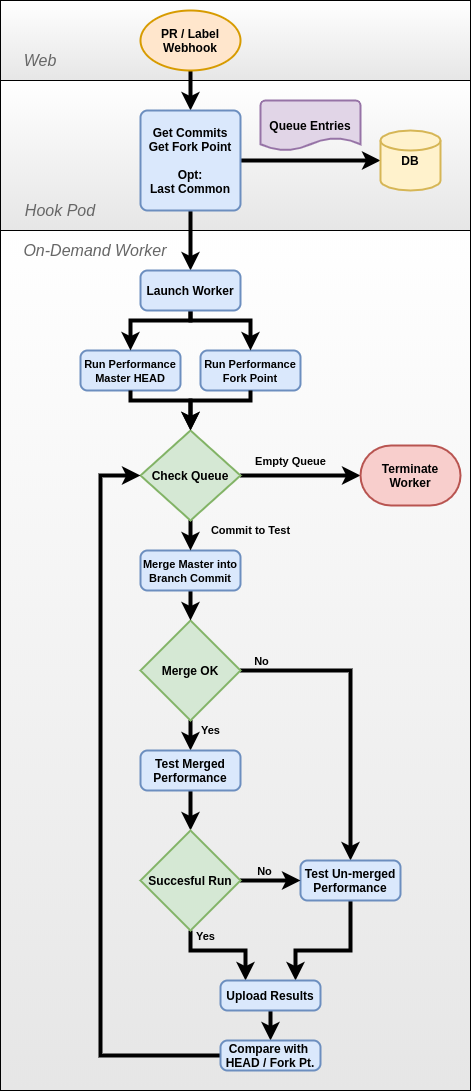

The diagram above was exported from draw.io. Its source (the exported page's mxGraphModel, read from the mxfile embedded in the PNG):
<mxGraphModel dx="1355" dy="825" grid="1" gridSize="10" guides="1" tooltips="1" connect="1" arrows="1" fold="1" page="1" pageScale="1" pageWidth="827" pageHeight="1169" math="0" shadow="0">
  <root>
    <mxCell id="0" />
    <mxCell id="1" parent="0" />
    <mxCell id="NnuIx76ZAuhfBvZAvT4R-63" value="" style="rounded=0;whiteSpace=wrap;html=1;gradientColor=#E6E6E6;" vertex="1" parent="1">
      <mxGeometry x="140" y="279" width="470" height="861" as="geometry" />
    </mxCell>
    <mxCell id="NnuIx76ZAuhfBvZAvT4R-62" value="" style="rounded=0;whiteSpace=wrap;html=1;gradientColor=#E6E6E6;" vertex="1" parent="1">
      <mxGeometry x="140" y="130" width="470" height="150" as="geometry" />
    </mxCell>
    <mxCell id="NnuIx76ZAuhfBvZAvT4R-61" value="" style="rounded=0;whiteSpace=wrap;html=1;gradientColor=#E6E6E6;" vertex="1" parent="1">
      <mxGeometry x="140" y="50" width="470" height="80" as="geometry" />
    </mxCell>
    <mxCell id="NnuIx76ZAuhfBvZAvT4R-65" value="&lt;i&gt;&lt;font style=&quot;font-size: 16px&quot; color=&quot;#666666&quot;&gt;Web&lt;/font&gt;&lt;/i&gt;" style="text;html=1;strokeColor=none;fillColor=none;align=center;verticalAlign=middle;whiteSpace=wrap;rounded=0;" vertex="1" parent="1">
      <mxGeometry x="160" y="100" width="40" height="20" as="geometry" />
    </mxCell>
    <mxCell id="NnuIx76ZAuhfBvZAvT4R-71" value="&lt;i&gt;&lt;font style=&quot;font-size: 16px&quot; color=&quot;#666666&quot;&gt;Hook Pod&lt;/font&gt;&lt;/i&gt;" style="text;html=1;strokeColor=none;fillColor=none;align=center;verticalAlign=middle;whiteSpace=wrap;rounded=0;" vertex="1" parent="1">
      <mxGeometry x="160" y="250" width="80" height="20" as="geometry" />
    </mxCell>
    <mxCell id="NnuIx76ZAuhfBvZAvT4R-78" value="&lt;i&gt;&lt;font style=&quot;font-size: 16px&quot; color=&quot;#666666&quot;&gt;On-Demand Worker&lt;/font&gt;&lt;/i&gt;" style="text;html=1;strokeColor=none;fillColor=none;align=center;verticalAlign=middle;whiteSpace=wrap;rounded=0;" vertex="1" parent="1">
      <mxGeometry x="160" y="290" width="150" height="20" as="geometry" />
    </mxCell>
    <mxCell id="NnuIx76ZAuhfBvZAvT4R-81" value="&lt;font style=&quot;font-size: 11px&quot;&gt;Run Performance&lt;br&gt;Fork Point&lt;/font&gt;" style="rounded=1;whiteSpace=wrap;html=1;absoluteArcSize=1;arcSize=14;strokeWidth=2;fillColor=#dae8fc;strokeColor=#6c8ebf;fontStyle=1" vertex="1" parent="1">
      <mxGeometry x="340" y="400" width="100" height="40" as="geometry" />
    </mxCell>
    <mxCell id="NnuIx76ZAuhfBvZAvT4R-20" value="&lt;font style=&quot;font-size: 11px&quot;&gt;Run Performance&lt;br&gt;Master HEAD&lt;/font&gt;" style="rounded=1;whiteSpace=wrap;html=1;absoluteArcSize=1;arcSize=14;strokeWidth=2;fillColor=#dae8fc;strokeColor=#6c8ebf;fontStyle=1" vertex="1" parent="1">
      <mxGeometry x="220" y="400" width="100" height="40" as="geometry" />
    </mxCell>
    <mxCell id="NnuIx76ZAuhfBvZAvT4R-31" style="edgeStyle=orthogonalEdgeStyle;rounded=0;orthogonalLoop=1;jettySize=auto;html=1;exitX=1;exitY=0.5;exitDx=0;exitDy=0;exitPerimeter=0;entryX=0.5;entryY=0;entryDx=0;entryDy=0;strokeWidth=4;fontStyle=1" edge="1" parent="1" source="NnuIx76ZAuhfBvZAvT4R-3" target="NnuIx76ZAuhfBvZAvT4R-30">
      <mxGeometry relative="1" as="geometry" />
    </mxCell>
    <mxCell id="NnuIx76ZAuhfBvZAvT4R-32" value="No" style="edgeLabel;html=1;align=center;verticalAlign=middle;resizable=0;points=[];fontStyle=1;labelBackgroundColor=none;" vertex="1" connectable="0" parent="NnuIx76ZAuhfBvZAvT4R-31">
      <mxGeometry x="-0.8352" y="-1" relative="1" as="geometry">
        <mxPoint x="-4.69" y="-11" as="offset" />
      </mxGeometry>
    </mxCell>
    <mxCell id="NnuIx76ZAuhfBvZAvT4R-79" value="Yes" style="edgeStyle=orthogonalEdgeStyle;rounded=0;orthogonalLoop=1;jettySize=auto;html=1;exitX=0.5;exitY=1;exitDx=0;exitDy=0;exitPerimeter=0;entryX=0.5;entryY=0;entryDx=0;entryDy=0;strokeWidth=4;labelBackgroundColor=none;fontStyle=1" edge="1" parent="1" source="NnuIx76ZAuhfBvZAvT4R-3" target="NnuIx76ZAuhfBvZAvT4R-15">
      <mxGeometry x="-0.3333" y="20" relative="1" as="geometry">
        <mxPoint as="offset" />
      </mxGeometry>
    </mxCell>
    <mxCell id="NnuIx76ZAuhfBvZAvT4R-3" value="Merge OK" style="strokeWidth=2;html=1;shape=mxgraph.flowchart.decision;whiteSpace=wrap;fontStyle=1;fillColor=#d5e8d4;strokeColor=#82b366;" vertex="1" parent="1">
      <mxGeometry x="280" y="670" width="100" height="100" as="geometry" />
    </mxCell>
    <mxCell id="NnuIx76ZAuhfBvZAvT4R-18" style="edgeStyle=orthogonalEdgeStyle;rounded=0;orthogonalLoop=1;jettySize=auto;html=1;exitX=0.5;exitY=1;exitDx=0;exitDy=0;exitPerimeter=0;strokeWidth=4;fontStyle=1" edge="1" parent="1" source="NnuIx76ZAuhfBvZAvT4R-4" target="NnuIx76ZAuhfBvZAvT4R-5">
      <mxGeometry relative="1" as="geometry" />
    </mxCell>
    <mxCell id="NnuIx76ZAuhfBvZAvT4R-4" value="PR / Label&lt;br&gt;Webhook" style="strokeWidth=2;html=1;shape=mxgraph.flowchart.start_1;whiteSpace=wrap;fontStyle=1;fillColor=#ffe6cc;strokeColor=#d79b00;" vertex="1" parent="1">
      <mxGeometry x="280" y="60" width="100" height="60" as="geometry" />
    </mxCell>
    <mxCell id="NnuIx76ZAuhfBvZAvT4R-13" style="edgeStyle=orthogonalEdgeStyle;rounded=0;orthogonalLoop=1;jettySize=auto;html=1;exitX=0.5;exitY=1;exitDx=0;exitDy=0;entryX=0.5;entryY=0;entryDx=0;entryDy=0;strokeWidth=4;fontStyle=1" edge="1" parent="1" source="NnuIx76ZAuhfBvZAvT4R-5" target="NnuIx76ZAuhfBvZAvT4R-12">
      <mxGeometry relative="1" as="geometry" />
    </mxCell>
    <mxCell id="NnuIx76ZAuhfBvZAvT4R-50" style="edgeStyle=orthogonalEdgeStyle;rounded=0;orthogonalLoop=1;jettySize=auto;html=1;exitX=1;exitY=0.5;exitDx=0;exitDy=0;strokeWidth=4;fontStyle=1" edge="1" parent="1" source="NnuIx76ZAuhfBvZAvT4R-5" target="NnuIx76ZAuhfBvZAvT4R-10">
      <mxGeometry relative="1" as="geometry" />
    </mxCell>
    <mxCell id="NnuIx76ZAuhfBvZAvT4R-5" value="Get Commits&lt;br&gt;Get Fork Point&lt;br&gt;&lt;br&gt;Opt:&lt;br&gt;Last Common" style="rounded=1;whiteSpace=wrap;html=1;absoluteArcSize=1;arcSize=14;strokeWidth=2;fillColor=#dae8fc;strokeColor=#6c8ebf;fontStyle=1" vertex="1" parent="1">
      <mxGeometry x="280" y="160" width="100" height="100" as="geometry" />
    </mxCell>
    <mxCell id="NnuIx76ZAuhfBvZAvT4R-8" value="Queue Entries" style="strokeWidth=2;html=1;shape=mxgraph.flowchart.document2;whiteSpace=wrap;size=0.25;fontStyle=1;fillColor=#e1d5e7;strokeColor=#9673a6;" vertex="1" parent="1">
      <mxGeometry x="400" y="150" width="100" height="50" as="geometry" />
    </mxCell>
    <mxCell id="NnuIx76ZAuhfBvZAvT4R-10" value="DB" style="strokeWidth=2;html=1;shape=mxgraph.flowchart.database;whiteSpace=wrap;fontStyle=1;fillColor=#fff2cc;strokeColor=#d6b656;" vertex="1" parent="1">
      <mxGeometry x="520" y="180" width="60" height="60" as="geometry" />
    </mxCell>
    <mxCell id="NnuIx76ZAuhfBvZAvT4R-21" style="edgeStyle=orthogonalEdgeStyle;rounded=0;orthogonalLoop=1;jettySize=auto;html=1;exitX=0.5;exitY=1;exitDx=0;exitDy=0;entryX=0.5;entryY=0;entryDx=0;entryDy=0;strokeWidth=4;fontStyle=1" edge="1" parent="1" source="NnuIx76ZAuhfBvZAvT4R-12" target="NnuIx76ZAuhfBvZAvT4R-20">
      <mxGeometry relative="1" as="geometry">
        <Array as="points">
          <mxPoint x="330" y="370" />
          <mxPoint x="270" y="370" />
        </Array>
      </mxGeometry>
    </mxCell>
    <mxCell id="NnuIx76ZAuhfBvZAvT4R-82" style="edgeStyle=orthogonalEdgeStyle;rounded=0;orthogonalLoop=1;jettySize=auto;html=1;exitX=0.5;exitY=1;exitDx=0;exitDy=0;entryX=0.5;entryY=0;entryDx=0;entryDy=0;labelBackgroundColor=none;strokeWidth=4;" edge="1" parent="1" source="NnuIx76ZAuhfBvZAvT4R-12" target="NnuIx76ZAuhfBvZAvT4R-81">
      <mxGeometry relative="1" as="geometry">
        <Array as="points">
          <mxPoint x="330" y="370" />
          <mxPoint x="390" y="370" />
        </Array>
      </mxGeometry>
    </mxCell>
    <mxCell id="NnuIx76ZAuhfBvZAvT4R-12" value="Launch Worker" style="rounded=1;whiteSpace=wrap;html=1;absoluteArcSize=1;arcSize=14;strokeWidth=2;fillColor=#dae8fc;strokeColor=#6c8ebf;fontStyle=1" vertex="1" parent="1">
      <mxGeometry x="280" y="320" width="100" height="40" as="geometry" />
    </mxCell>
    <mxCell id="NnuIx76ZAuhfBvZAvT4R-40" style="edgeStyle=orthogonalEdgeStyle;rounded=0;orthogonalLoop=1;jettySize=auto;html=1;exitX=0.5;exitY=1;exitDx=0;exitDy=0;entryX=0.5;entryY=0;entryDx=0;entryDy=0;entryPerimeter=0;strokeWidth=4;fontStyle=1" edge="1" parent="1" source="NnuIx76ZAuhfBvZAvT4R-15" target="NnuIx76ZAuhfBvZAvT4R-39">
      <mxGeometry relative="1" as="geometry" />
    </mxCell>
    <mxCell id="NnuIx76ZAuhfBvZAvT4R-15" value="Test Merged&lt;br&gt;Performance" style="rounded=1;whiteSpace=wrap;html=1;absoluteArcSize=1;arcSize=14;strokeWidth=2;fillColor=#dae8fc;strokeColor=#6c8ebf;fontStyle=1" vertex="1" parent="1">
      <mxGeometry x="280" y="800" width="100" height="40" as="geometry" />
    </mxCell>
    <mxCell id="NnuIx76ZAuhfBvZAvT4R-19" style="edgeStyle=orthogonalEdgeStyle;rounded=0;orthogonalLoop=1;jettySize=auto;html=1;exitX=0.5;exitY=1;exitDx=0;exitDy=0;entryX=0.5;entryY=0;entryDx=0;entryDy=0;entryPerimeter=0;strokeWidth=4;fontStyle=1" edge="1" parent="1" source="NnuIx76ZAuhfBvZAvT4R-16" target="NnuIx76ZAuhfBvZAvT4R-3">
      <mxGeometry relative="1" as="geometry" />
    </mxCell>
    <mxCell id="NnuIx76ZAuhfBvZAvT4R-16" value="&lt;font style=&quot;font-size: 11px&quot;&gt;Merge Master into&lt;br&gt;Branch Commit&lt;/font&gt;" style="rounded=1;whiteSpace=wrap;html=1;absoluteArcSize=1;arcSize=14;strokeWidth=2;fillColor=#dae8fc;strokeColor=#6c8ebf;fontStyle=1" vertex="1" parent="1">
      <mxGeometry x="280" y="600" width="100" height="40" as="geometry" />
    </mxCell>
    <mxCell id="NnuIx76ZAuhfBvZAvT4R-52" style="edgeStyle=orthogonalEdgeStyle;rounded=0;orthogonalLoop=1;jettySize=auto;html=1;exitX=0.5;exitY=1;exitDx=0;exitDy=0;strokeWidth=4;fontStyle=1" edge="1" parent="1" source="NnuIx76ZAuhfBvZAvT4R-20" target="NnuIx76ZAuhfBvZAvT4R-51">
      <mxGeometry relative="1" as="geometry">
        <Array as="points">
          <mxPoint x="270" y="450" />
          <mxPoint x="330" y="450" />
        </Array>
      </mxGeometry>
    </mxCell>
    <mxCell id="NnuIx76ZAuhfBvZAvT4R-44" style="edgeStyle=orthogonalEdgeStyle;rounded=0;orthogonalLoop=1;jettySize=auto;html=1;exitX=0.5;exitY=1;exitDx=0;exitDy=0;strokeWidth=4;entryX=0.75;entryY=0;entryDx=0;entryDy=0;fontStyle=1" edge="1" parent="1" source="NnuIx76ZAuhfBvZAvT4R-30" target="NnuIx76ZAuhfBvZAvT4R-45">
      <mxGeometry relative="1" as="geometry">
        <mxPoint x="490" y="1000" as="targetPoint" />
        <Array as="points">
          <mxPoint x="490" y="1000" />
          <mxPoint x="435" y="1000" />
        </Array>
      </mxGeometry>
    </mxCell>
    <mxCell id="NnuIx76ZAuhfBvZAvT4R-30" value="Test Un-merged&lt;br&gt;Performance" style="rounded=1;whiteSpace=wrap;html=1;absoluteArcSize=1;arcSize=14;strokeWidth=2;fillColor=#dae8fc;strokeColor=#6c8ebf;fontStyle=1" vertex="1" parent="1">
      <mxGeometry x="440" y="910" width="100" height="40" as="geometry" />
    </mxCell>
    <mxCell id="NnuIx76ZAuhfBvZAvT4R-41" style="edgeStyle=orthogonalEdgeStyle;rounded=0;orthogonalLoop=1;jettySize=auto;html=1;exitX=1;exitY=0.5;exitDx=0;exitDy=0;exitPerimeter=0;entryX=0;entryY=0.5;entryDx=0;entryDy=0;strokeWidth=4;fontStyle=1" edge="1" parent="1" source="NnuIx76ZAuhfBvZAvT4R-39" target="NnuIx76ZAuhfBvZAvT4R-30">
      <mxGeometry relative="1" as="geometry" />
    </mxCell>
    <mxCell id="NnuIx76ZAuhfBvZAvT4R-42" value="No" style="edgeLabel;html=1;align=center;verticalAlign=middle;resizable=0;points=[];fontStyle=1;labelBackgroundColor=none;" vertex="1" connectable="0" parent="NnuIx76ZAuhfBvZAvT4R-41">
      <mxGeometry x="-0.2267" relative="1" as="geometry">
        <mxPoint y="-10" as="offset" />
      </mxGeometry>
    </mxCell>
    <mxCell id="NnuIx76ZAuhfBvZAvT4R-47" style="edgeStyle=orthogonalEdgeStyle;rounded=0;orthogonalLoop=1;jettySize=auto;html=1;exitX=0.5;exitY=1;exitDx=0;exitDy=0;exitPerimeter=0;entryX=0.25;entryY=0;entryDx=0;entryDy=0;strokeWidth=4;fontStyle=1" edge="1" parent="1" source="NnuIx76ZAuhfBvZAvT4R-39" target="NnuIx76ZAuhfBvZAvT4R-45">
      <mxGeometry relative="1" as="geometry">
        <Array as="points">
          <mxPoint x="330" y="1000" />
          <mxPoint x="385" y="1000" />
        </Array>
      </mxGeometry>
    </mxCell>
    <mxCell id="NnuIx76ZAuhfBvZAvT4R-48" value="Yes" style="edgeLabel;html=1;align=center;verticalAlign=middle;resizable=0;points=[];fontStyle=1;labelBackgroundColor=none;" vertex="1" connectable="0" parent="NnuIx76ZAuhfBvZAvT4R-47">
      <mxGeometry x="-0.2291" relative="1" as="geometry">
        <mxPoint x="-5.59" y="-15" as="offset" />
      </mxGeometry>
    </mxCell>
    <mxCell id="NnuIx76ZAuhfBvZAvT4R-39" value="Succesful Run" style="strokeWidth=2;html=1;shape=mxgraph.flowchart.decision;whiteSpace=wrap;fontStyle=1;fillColor=#d5e8d4;strokeColor=#82b366;" vertex="1" parent="1">
      <mxGeometry x="280" y="880" width="100" height="100" as="geometry" />
    </mxCell>
    <mxCell id="NnuIx76ZAuhfBvZAvT4R-86" style="edgeStyle=orthogonalEdgeStyle;rounded=0;orthogonalLoop=1;jettySize=auto;html=1;exitX=0.5;exitY=1;exitDx=0;exitDy=0;entryX=0.5;entryY=0;entryDx=0;entryDy=0;labelBackgroundColor=none;strokeWidth=4;" edge="1" parent="1" source="NnuIx76ZAuhfBvZAvT4R-45" target="NnuIx76ZAuhfBvZAvT4R-85">
      <mxGeometry relative="1" as="geometry" />
    </mxCell>
    <mxCell id="NnuIx76ZAuhfBvZAvT4R-45" value="Upload Results" style="rounded=1;whiteSpace=wrap;html=1;absoluteArcSize=1;arcSize=14;strokeWidth=2;fillColor=#dae8fc;strokeColor=#6c8ebf;fontStyle=1" vertex="1" parent="1">
      <mxGeometry x="360" y="1030" width="100" height="30" as="geometry" />
    </mxCell>
    <mxCell id="NnuIx76ZAuhfBvZAvT4R-53" value="Commit to Test" style="edgeStyle=orthogonalEdgeStyle;rounded=0;orthogonalLoop=1;jettySize=auto;html=1;exitX=0.5;exitY=1;exitDx=0;exitDy=0;entryX=0.5;entryY=0;entryDx=0;entryDy=0;strokeWidth=4;fontStyle=1;labelBackgroundColor=none;" edge="1" parent="1" source="NnuIx76ZAuhfBvZAvT4R-51" target="NnuIx76ZAuhfBvZAvT4R-16">
      <mxGeometry x="-0.3333" y="60" relative="1" as="geometry">
        <Array as="points">
          <mxPoint x="330" y="580" />
          <mxPoint x="330" y="580" />
        </Array>
        <mxPoint as="offset" />
      </mxGeometry>
    </mxCell>
    <mxCell id="NnuIx76ZAuhfBvZAvT4R-58" style="rounded=0;orthogonalLoop=1;jettySize=auto;html=1;exitX=1;exitY=0.5;exitDx=0;exitDy=0;exitPerimeter=0;entryX=0;entryY=0.5;entryDx=0;entryDy=0;entryPerimeter=0;strokeWidth=4;fontStyle=1;edgeStyle=orthogonalEdgeStyle;curved=1;" edge="1" parent="1" source="NnuIx76ZAuhfBvZAvT4R-51" target="NnuIx76ZAuhfBvZAvT4R-57">
      <mxGeometry relative="1" as="geometry" />
    </mxCell>
    <mxCell id="NnuIx76ZAuhfBvZAvT4R-59" value="Empty Queue" style="edgeLabel;html=1;align=center;verticalAlign=middle;resizable=0;points=[];fontStyle=1;labelBackgroundColor=none;" vertex="1" connectable="0" parent="NnuIx76ZAuhfBvZAvT4R-58">
      <mxGeometry x="-0.3476" y="1" relative="1" as="geometry">
        <mxPoint x="10.57" y="-14" as="offset" />
      </mxGeometry>
    </mxCell>
    <mxCell id="NnuIx76ZAuhfBvZAvT4R-51" value="Check Queue" style="strokeWidth=2;html=1;shape=mxgraph.flowchart.decision;whiteSpace=wrap;fontFamily=Helvetica;fontSize=12;align=center;strokeColor=#82b366;fillColor=#d5e8d4;fontStyle=1" vertex="1" parent="1">
      <mxGeometry x="280" y="480" width="100" height="90" as="geometry" />
    </mxCell>
    <mxCell id="NnuIx76ZAuhfBvZAvT4R-57" value="Terminate&lt;br&gt;Worker" style="strokeWidth=2;html=1;shape=mxgraph.flowchart.terminator;whiteSpace=wrap;fontStyle=1;fillColor=#f8cecc;strokeColor=#b85450;" vertex="1" parent="1">
      <mxGeometry x="500" y="495" width="100" height="60" as="geometry" />
    </mxCell>
    <mxCell id="NnuIx76ZAuhfBvZAvT4R-83" style="edgeStyle=orthogonalEdgeStyle;rounded=0;orthogonalLoop=1;jettySize=auto;html=1;exitX=0.5;exitY=1;exitDx=0;exitDy=0;entryX=0.5;entryY=0;entryDx=0;entryDy=0;entryPerimeter=0;labelBackgroundColor=none;strokeWidth=4;" edge="1" parent="1" source="NnuIx76ZAuhfBvZAvT4R-81" target="NnuIx76ZAuhfBvZAvT4R-51">
      <mxGeometry relative="1" as="geometry">
        <Array as="points">
          <mxPoint x="390" y="450" />
          <mxPoint x="330" y="450" />
        </Array>
      </mxGeometry>
    </mxCell>
    <mxCell id="NnuIx76ZAuhfBvZAvT4R-87" style="edgeStyle=orthogonalEdgeStyle;rounded=0;orthogonalLoop=1;jettySize=auto;html=1;exitX=0;exitY=0.5;exitDx=0;exitDy=0;entryX=0;entryY=0.5;entryDx=0;entryDy=0;entryPerimeter=0;labelBackgroundColor=none;strokeWidth=4;" edge="1" parent="1" source="NnuIx76ZAuhfBvZAvT4R-85" target="NnuIx76ZAuhfBvZAvT4R-51">
      <mxGeometry relative="1" as="geometry">
        <Array as="points">
          <mxPoint x="240" y="1105" />
          <mxPoint x="240" y="525" />
        </Array>
      </mxGeometry>
    </mxCell>
    <mxCell id="NnuIx76ZAuhfBvZAvT4R-85" value="Compare with&amp;nbsp;&lt;br&gt;HEAD / Fork Pt." style="rounded=1;whiteSpace=wrap;html=1;absoluteArcSize=1;arcSize=14;strokeWidth=2;fillColor=#dae8fc;strokeColor=#6c8ebf;fontStyle=1" vertex="1" parent="1">
      <mxGeometry x="360" y="1090" width="100" height="30" as="geometry" />
    </mxCell>
  </root>
</mxGraphModel>